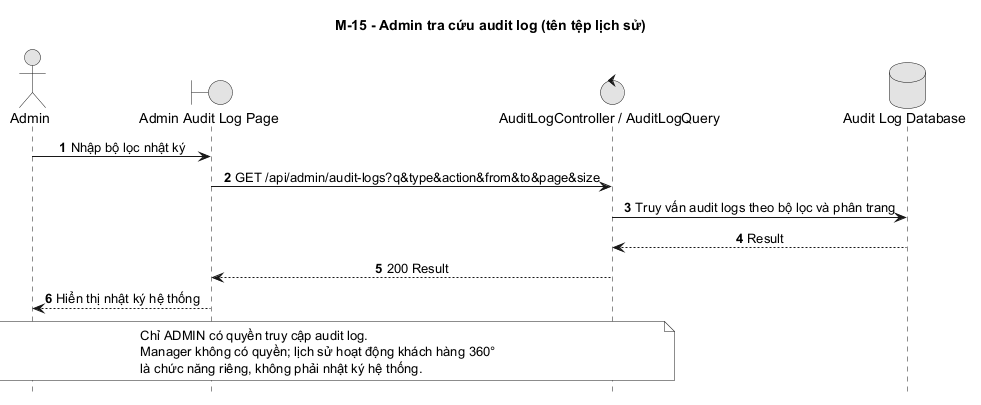

The diagram above was rendered by PlantUML. Its source (embedded in the PNG):
@startuml
title M-15 - Admin tra cứu audit log (tên tệp lịch sử)
autonumber
hide footbox
skinparam monochrome true
skinparam sequenceMessageAlign center
actor Admin
boundary "Admin Audit Log Page" as Web
control "AuditLogController / AuditLogQuery" as API
database "Audit Log Database" as DB
Admin -> Web: Nhập bộ lọc nhật ký
Web -> API: GET /api/admin/audit-logs?q&type&action&from&to&page&size
API -> DB: Truy vấn audit logs theo bộ lọc và phân trang
DB --> API: Result
API --> Web: 200 Result
Web --> Admin: Hiển thị nhật ký hệ thống
note over Admin, API
  Chỉ ADMIN có quyền truy cập audit log.
  Manager không có quyền; lịch sử hoạt động khách hàng 360°
  là chức năng riêng, không phải nhật ký hệ thống.
end note
@enduml